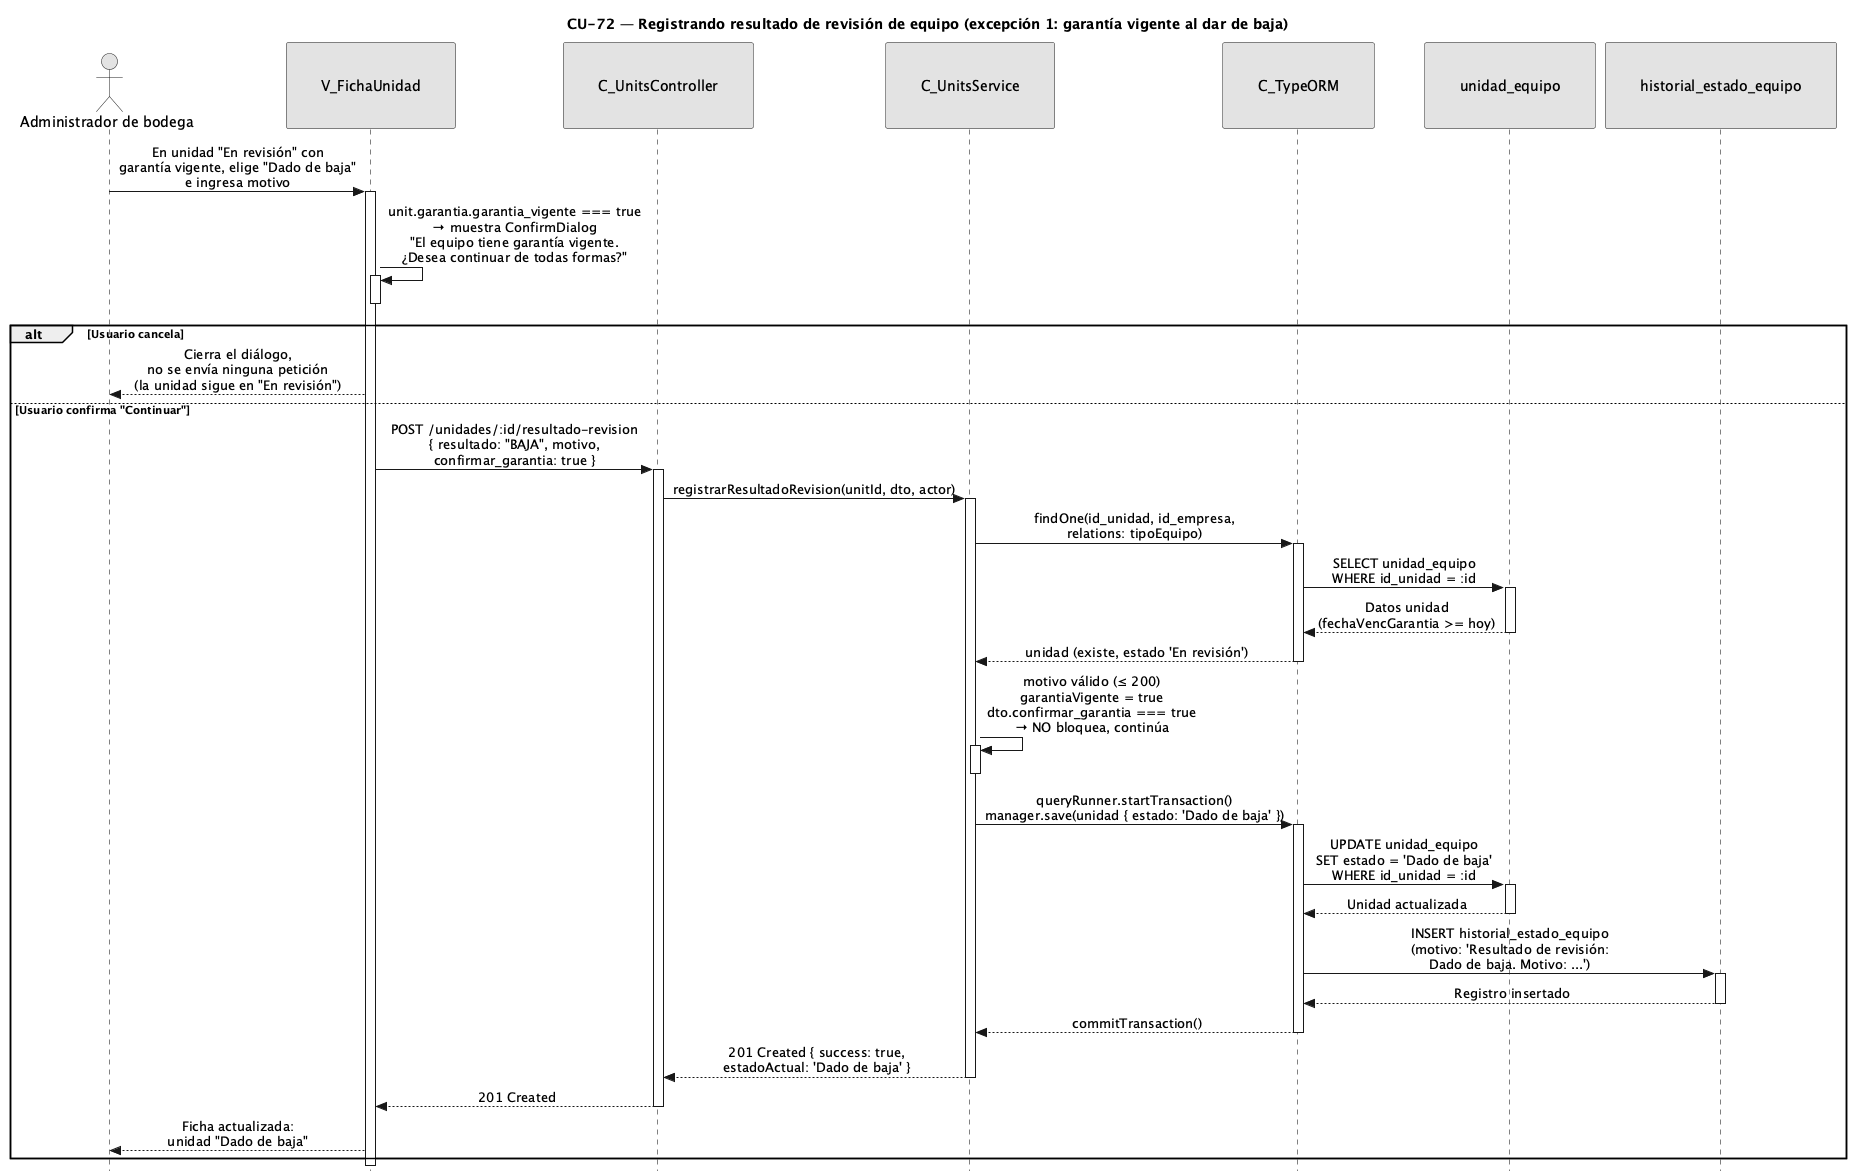

The diagram above was rendered by PlantUML. Its source (embedded in the PNG):
@startuml CU72-exc-garantia-vigente
title CU-72 — Registrando resultado de revisión de equipo (excepción 1: garantía vigente al dar de baja)

skinparam style strictuml
skinparam monochrome true
skinparam shadowing false
skinparam sequenceMessageAlign center
<style>
sequenceDiagram {
  participant {
    padding 35
  }
  actor {
    padding 15
  }
}
</style>
skinparam sequence {
  MessageAlign center
  LifeLineBorderColor black
}
hide footbox

actor "Administrador de bodega" as user
participant "V_FichaUnidad" as view
participant "C_UnitsController" as ctrl
participant "C_UnitsService" as svc
participant "C_TypeORM" as orm
participant "unidad_equipo" as uent
participant "historial_estado_equipo" as hent

user -> view : En unidad "En revisión" con\ngarantía vigente, elige "Dado de baja"\ne ingresa motivo
activate view

view -> view : unit.garantia.garantia_vigente === true\n→ muestra ConfirmDialog\n"El equipo tiene garantía vigente.\n¿Desea continuar de todas formas?"
activate view
deactivate view

alt Usuario cancela
  view --> user : Cierra el diálogo,\nno se envía ninguna petición\n(la unidad sigue en "En revisión")
else Usuario confirma "Continuar"
  view -> ctrl : POST /unidades/:id/resultado-revision\n{ resultado: "BAJA", motivo,\nconfirmar_garantia: true }
  activate ctrl

  ctrl -> svc : registrarResultadoRevision(unitId, dto, actor)
  activate svc

  svc -> orm : findOne(id_unidad, id_empresa,\nrelations: tipoEquipo)
  activate orm
  orm -> uent : SELECT unidad_equipo\nWHERE id_unidad = :id
  activate uent
  uent --> orm : Datos unidad\n(fechaVencGarantia >= hoy)
  deactivate uent
  orm --> svc : unidad (existe, estado 'En revisión')
  deactivate orm

  svc -> svc : motivo válido (≤ 200)\ngarantiaVigente = true\ndto.confirmar_garantia === true\n→ NO bloquea, continúa
  activate svc
  deactivate svc

  svc -> orm : queryRunner.startTransaction()\nmanager.save(unidad { estado: 'Dado de baja' })
  activate orm
  orm -> uent : UPDATE unidad_equipo\nSET estado = 'Dado de baja'\nWHERE id_unidad = :id
  activate uent
  uent --> orm : Unidad actualizada
  deactivate uent
  orm -> hent : INSERT historial_estado_equipo\n(motivo: 'Resultado de revisión:\nDado de baja. Motivo: ...')
  activate hent
  hent --> orm : Registro insertado
  deactivate hent
  orm --> svc : commitTransaction()
  deactivate orm

  svc --> ctrl : 201 Created { success: true,\nestadoActual: 'Dado de baja' }
  deactivate svc
  ctrl --> view : 201 Created
  deactivate ctrl
  view --> user : Ficha actualizada:\nunidad "Dado de baja"
end
deactivate view

@enduml